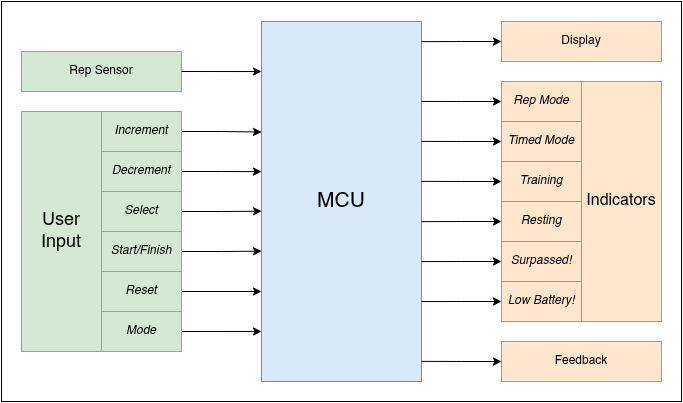

The diagram above was exported from draw.io. Its source (the exported page's mxGraphModel, read from the mxfile embedded in the PNG):
<mxGraphModel dx="946" dy="617" grid="1" gridSize="10" guides="1" tooltips="1" connect="1" arrows="1" fold="1" page="1" pageScale="1" pageWidth="850" pageHeight="1100" math="0" shadow="0">
  <root>
    <mxCell id="0" />
    <mxCell id="1" parent="0" />
    <mxCell id="DLzxc1B8oth-i-Byh6zy-29" parent="1" style="rounded=0;whiteSpace=wrap;html=1;" value="" vertex="1">
      <mxGeometry height="400" width="680" x="60" y="180" as="geometry" />
    </mxCell>
    <mxCell id="eg4fr6yr_4DlAKPxB_Dj-1" parent="1" style="rounded=0;whiteSpace=wrap;html=1;fillColor=#dae8fc;strokeColor=#6c8ebf;" value="&lt;font style=&quot;font-size: 21px;&quot;&gt;MCU&lt;/font&gt;" vertex="1">
      <mxGeometry height="360" width="160" x="320" y="200" as="geometry" />
    </mxCell>
    <mxCell id="eg4fr6yr_4DlAKPxB_Dj-2" parent="1" style="rounded=0;whiteSpace=wrap;html=1;fillColor=#d5e8d4;strokeColor=#82b366;" value="Rep Sensor" vertex="1">
      <mxGeometry height="40" width="160" x="80" y="230" as="geometry" />
    </mxCell>
    <mxCell id="eg4fr6yr_4DlAKPxB_Dj-4" parent="1" style="rounded=0;whiteSpace=wrap;html=1;fillColor=#ffe6cc;strokeColor=#d79b00;" value="Display" vertex="1">
      <mxGeometry height="40" width="160" x="560" y="200" as="geometry" />
    </mxCell>
    <mxCell id="eg4fr6yr_4DlAKPxB_Dj-5" parent="1" style="rounded=0;whiteSpace=wrap;html=1;fillColor=#ffe6cc;strokeColor=#d79b00;" value="Feedback" vertex="1">
      <mxGeometry height="40" width="160" x="560" y="520" as="geometry" />
    </mxCell>
    <mxCell id="DLzxc1B8oth-i-Byh6zy-15" edge="1" parent="1" source="eg4fr6yr_4DlAKPxB_Dj-11" style="edgeStyle=orthogonalEdgeStyle;rounded=0;orthogonalLoop=1;jettySize=auto;html=1;exitX=1;exitY=0.5;exitDx=0;exitDy=0;entryX=0;entryY=0.75;entryDx=0;entryDy=0;" target="eg4fr6yr_4DlAKPxB_Dj-1">
      <mxGeometry relative="1" as="geometry" />
    </mxCell>
    <mxCell id="eg4fr6yr_4DlAKPxB_Dj-15" parent="1" style="rounded=0;whiteSpace=wrap;html=1;fillColor=#ffe6cc;strokeColor=#d79b00;" value="&lt;font style=&quot;font-size: 16px;&quot;&gt;Indicators&lt;/font&gt;" vertex="1">
      <mxGeometry height="240" width="80" x="640" y="260" as="geometry" />
    </mxCell>
    <mxCell id="eg4fr6yr_4DlAKPxB_Dj-17" parent="1" style="rounded=0;whiteSpace=wrap;html=1;fillColor=#ffe6cc;strokeColor=#d79b00;" value="&lt;i&gt;Training&lt;/i&gt;" vertex="1">
      <mxGeometry height="40" width="80" x="560" y="340" as="geometry" />
    </mxCell>
    <mxCell id="eg4fr6yr_4DlAKPxB_Dj-18" parent="1" style="rounded=0;whiteSpace=wrap;html=1;fillColor=#ffe6cc;strokeColor=#d79b00;" value="&lt;i&gt;Resting&lt;/i&gt;" vertex="1">
      <mxGeometry height="40" width="80" x="560" y="380" as="geometry" />
    </mxCell>
    <mxCell id="eg4fr6yr_4DlAKPxB_Dj-19" parent="1" style="rounded=0;whiteSpace=wrap;html=1;fillColor=#ffe6cc;strokeColor=#d79b00;" value="&lt;i&gt;Rep Mode&lt;/i&gt;" vertex="1">
      <mxGeometry height="40" width="80" x="560" y="260" as="geometry" />
    </mxCell>
    <mxCell id="eg4fr6yr_4DlAKPxB_Dj-20" parent="1" style="rounded=0;whiteSpace=wrap;html=1;fillColor=#ffe6cc;strokeColor=#d79b00;" value="&lt;i&gt;Timed Mode&lt;/i&gt;" vertex="1">
      <mxGeometry height="40" width="80" x="560" y="300" as="geometry" />
    </mxCell>
    <mxCell id="DLzxc1B8oth-i-Byh6zy-1" parent="1" style="rounded=0;whiteSpace=wrap;html=1;fillColor=#ffe6cc;strokeColor=#d79b00;" value="&lt;i&gt;Surpassed!&lt;/i&gt;" vertex="1">
      <mxGeometry height="40" width="80" x="560" y="420" as="geometry" />
    </mxCell>
    <mxCell id="DLzxc1B8oth-i-Byh6zy-2" parent="1" style="rounded=0;whiteSpace=wrap;html=1;fillColor=#ffe6cc;strokeColor=#d79b00;" value="&lt;i&gt;Low Battery!&lt;/i&gt;" vertex="1">
      <mxGeometry height="40" width="80" x="560" y="460" as="geometry" />
    </mxCell>
    <mxCell id="DLzxc1B8oth-i-Byh6zy-7" edge="1" parent="1" source="eg4fr6yr_4DlAKPxB_Dj-2" style="edgeStyle=orthogonalEdgeStyle;rounded=0;orthogonalLoop=1;jettySize=auto;html=1;exitX=1;exitY=0.5;exitDx=0;exitDy=0;entryX=0;entryY=0.139;entryDx=0;entryDy=0;entryPerimeter=0;" target="eg4fr6yr_4DlAKPxB_Dj-1">
      <mxGeometry relative="1" as="geometry" />
    </mxCell>
    <mxCell id="DLzxc1B8oth-i-Byh6zy-8" edge="1" parent="1" source="eg4fr6yr_4DlAKPxB_Dj-7" style="edgeStyle=orthogonalEdgeStyle;rounded=0;orthogonalLoop=1;jettySize=auto;html=1;exitX=1;exitY=0.5;exitDx=0;exitDy=0;entryX=0;entryY=0.307;entryDx=0;entryDy=0;entryPerimeter=0;" target="eg4fr6yr_4DlAKPxB_Dj-1">
      <mxGeometry relative="1" as="geometry" />
    </mxCell>
    <mxCell id="DLzxc1B8oth-i-Byh6zy-10" edge="1" parent="1" source="eg4fr6yr_4DlAKPxB_Dj-8" style="edgeStyle=orthogonalEdgeStyle;rounded=0;orthogonalLoop=1;jettySize=auto;html=1;entryX=0;entryY=0.417;entryDx=0;entryDy=0;entryPerimeter=0;" target="eg4fr6yr_4DlAKPxB_Dj-1">
      <mxGeometry relative="1" as="geometry" />
    </mxCell>
    <mxCell id="DLzxc1B8oth-i-Byh6zy-12" edge="1" parent="1" source="eg4fr6yr_4DlAKPxB_Dj-9" style="edgeStyle=orthogonalEdgeStyle;rounded=0;orthogonalLoop=1;jettySize=auto;html=1;exitX=1;exitY=0.5;exitDx=0;exitDy=0;entryX=0;entryY=0.527;entryDx=0;entryDy=0;entryPerimeter=0;" target="eg4fr6yr_4DlAKPxB_Dj-1">
      <mxGeometry relative="1" as="geometry" />
    </mxCell>
    <mxCell id="DLzxc1B8oth-i-Byh6zy-13" edge="1" parent="1" source="eg4fr6yr_4DlAKPxB_Dj-10" style="edgeStyle=orthogonalEdgeStyle;rounded=0;orthogonalLoop=1;jettySize=auto;html=1;exitX=1;exitY=0.5;exitDx=0;exitDy=0;entryX=0;entryY=0.638;entryDx=0;entryDy=0;entryPerimeter=0;" target="eg4fr6yr_4DlAKPxB_Dj-1">
      <mxGeometry relative="1" as="geometry" />
    </mxCell>
    <mxCell id="DLzxc1B8oth-i-Byh6zy-16" edge="1" parent="1" source="eg4fr6yr_4DlAKPxB_Dj-12" style="edgeStyle=orthogonalEdgeStyle;rounded=0;orthogonalLoop=1;jettySize=auto;html=1;exitX=1;exitY=0.5;exitDx=0;exitDy=0;entryX=0;entryY=0.861;entryDx=0;entryDy=0;entryPerimeter=0;" target="eg4fr6yr_4DlAKPxB_Dj-1">
      <mxGeometry relative="1" as="geometry" />
    </mxCell>
    <mxCell id="DLzxc1B8oth-i-Byh6zy-17" edge="1" parent="1" source="eg4fr6yr_4DlAKPxB_Dj-4" style="edgeStyle=orthogonalEdgeStyle;rounded=0;orthogonalLoop=1;jettySize=auto;html=1;exitX=0;exitY=0.5;exitDx=0;exitDy=0;entryX=1;entryY=0.056;entryDx=0;entryDy=0;entryPerimeter=0;endArrow=none;endFill=0;startArrow=classic;startFill=1;" target="eg4fr6yr_4DlAKPxB_Dj-1">
      <mxGeometry relative="1" as="geometry" />
    </mxCell>
    <mxCell id="DLzxc1B8oth-i-Byh6zy-21" edge="1" parent="1" source="eg4fr6yr_4DlAKPxB_Dj-19" style="edgeStyle=orthogonalEdgeStyle;rounded=0;orthogonalLoop=1;jettySize=auto;html=1;exitX=0;exitY=0.5;exitDx=0;exitDy=0;entryX=1;entryY=0.222;entryDx=0;entryDy=0;entryPerimeter=0;endArrow=none;endFill=0;startArrow=classic;startFill=1;" target="eg4fr6yr_4DlAKPxB_Dj-1">
      <mxGeometry relative="1" as="geometry" />
    </mxCell>
    <mxCell id="DLzxc1B8oth-i-Byh6zy-22" edge="1" parent="1" source="eg4fr6yr_4DlAKPxB_Dj-20" style="edgeStyle=orthogonalEdgeStyle;rounded=0;orthogonalLoop=1;jettySize=auto;html=1;exitX=0;exitY=0.5;exitDx=0;exitDy=0;entryX=1;entryY=0.333;entryDx=0;entryDy=0;entryPerimeter=0;endArrow=none;endFill=0;startArrow=classic;startFill=1;" target="eg4fr6yr_4DlAKPxB_Dj-1">
      <mxGeometry relative="1" as="geometry" />
    </mxCell>
    <mxCell id="DLzxc1B8oth-i-Byh6zy-23" edge="1" parent="1" source="eg4fr6yr_4DlAKPxB_Dj-17" style="edgeStyle=orthogonalEdgeStyle;rounded=0;orthogonalLoop=1;jettySize=auto;html=1;exitX=0;exitY=0.5;exitDx=0;exitDy=0;entryX=1;entryY=0.444;entryDx=0;entryDy=0;entryPerimeter=0;endArrow=none;endFill=0;startArrow=classic;startFill=1;" target="eg4fr6yr_4DlAKPxB_Dj-1">
      <mxGeometry relative="1" as="geometry" />
    </mxCell>
    <mxCell id="DLzxc1B8oth-i-Byh6zy-24" edge="1" parent="1" source="eg4fr6yr_4DlAKPxB_Dj-18" style="edgeStyle=orthogonalEdgeStyle;rounded=0;orthogonalLoop=1;jettySize=auto;html=1;exitX=0;exitY=0.5;exitDx=0;exitDy=0;entryX=1;entryY=0.556;entryDx=0;entryDy=0;entryPerimeter=0;endArrow=none;endFill=0;startArrow=classic;startFill=1;" target="eg4fr6yr_4DlAKPxB_Dj-1">
      <mxGeometry relative="1" as="geometry" />
    </mxCell>
    <mxCell id="DLzxc1B8oth-i-Byh6zy-25" edge="1" parent="1" source="DLzxc1B8oth-i-Byh6zy-1" style="edgeStyle=orthogonalEdgeStyle;rounded=0;orthogonalLoop=1;jettySize=auto;html=1;exitX=0;exitY=0.5;exitDx=0;exitDy=0;entryX=1;entryY=0.667;entryDx=0;entryDy=0;entryPerimeter=0;endArrow=none;endFill=0;startArrow=classic;startFill=1;" target="eg4fr6yr_4DlAKPxB_Dj-1">
      <mxGeometry relative="1" as="geometry" />
    </mxCell>
    <mxCell id="DLzxc1B8oth-i-Byh6zy-26" edge="1" parent="1" source="DLzxc1B8oth-i-Byh6zy-2" style="edgeStyle=orthogonalEdgeStyle;rounded=0;orthogonalLoop=1;jettySize=auto;html=1;exitX=0;exitY=0.5;exitDx=0;exitDy=0;entryX=1;entryY=0.778;entryDx=0;entryDy=0;entryPerimeter=0;endArrow=none;endFill=0;startArrow=classic;startFill=1;" target="eg4fr6yr_4DlAKPxB_Dj-1">
      <mxGeometry relative="1" as="geometry" />
    </mxCell>
    <mxCell id="DLzxc1B8oth-i-Byh6zy-27" edge="1" parent="1" source="eg4fr6yr_4DlAKPxB_Dj-5" style="edgeStyle=orthogonalEdgeStyle;rounded=0;orthogonalLoop=1;jettySize=auto;html=1;exitX=0;exitY=0.5;exitDx=0;exitDy=0;entryX=1;entryY=0.944;entryDx=0;entryDy=0;entryPerimeter=0;endArrow=none;endFill=0;startArrow=classic;startFill=1;" target="eg4fr6yr_4DlAKPxB_Dj-1">
      <mxGeometry relative="1" as="geometry" />
    </mxCell>
    <mxCell id="DLzxc1B8oth-i-Byh6zy-28" connectable="0" parent="1" style="group;fillColor=#d5e8d4;strokeColor=#82b366;" value="" vertex="1">
      <mxGeometry height="240" width="160" x="80" y="290" as="geometry" />
    </mxCell>
    <mxCell id="eg4fr6yr_4DlAKPxB_Dj-3" parent="DLzxc1B8oth-i-Byh6zy-28" style="rounded=0;whiteSpace=wrap;html=1;fillColor=#d5e8d4;strokeColor=#82b366;" value="&lt;font style=&quot;font-size: 18px;&quot;&gt;User&lt;/font&gt;&lt;div&gt;&lt;font style=&quot;font-size: 18px;&quot;&gt;Input&lt;/font&gt;&lt;/div&gt;" vertex="1">
      <mxGeometry height="240" width="80" as="geometry" />
    </mxCell>
    <mxCell id="eg4fr6yr_4DlAKPxB_Dj-7" parent="DLzxc1B8oth-i-Byh6zy-28" style="rounded=0;whiteSpace=wrap;html=1;fillColor=#d5e8d4;strokeColor=#82b366;" value="&lt;i&gt;Increment&lt;/i&gt;" vertex="1">
      <mxGeometry height="40" width="80" x="80" as="geometry" />
    </mxCell>
    <mxCell id="eg4fr6yr_4DlAKPxB_Dj-8" parent="DLzxc1B8oth-i-Byh6zy-28" style="rounded=0;whiteSpace=wrap;html=1;fillColor=#d5e8d4;strokeColor=#82b366;" value="&lt;i&gt;Decrement&lt;/i&gt;" vertex="1">
      <mxGeometry height="40" width="80" x="80" y="40" as="geometry" />
    </mxCell>
    <mxCell id="eg4fr6yr_4DlAKPxB_Dj-9" parent="DLzxc1B8oth-i-Byh6zy-28" style="rounded=0;whiteSpace=wrap;html=1;fillColor=#d5e8d4;strokeColor=#82b366;" value="&lt;i&gt;Select&lt;/i&gt;" vertex="1">
      <mxGeometry height="40" width="80" x="80" y="80" as="geometry" />
    </mxCell>
    <mxCell id="eg4fr6yr_4DlAKPxB_Dj-10" parent="DLzxc1B8oth-i-Byh6zy-28" style="rounded=0;whiteSpace=wrap;html=1;fillColor=#d5e8d4;strokeColor=#82b366;" value="&lt;i&gt;Start/Finish&lt;/i&gt;" vertex="1">
      <mxGeometry height="40" width="80" x="80" y="120" as="geometry" />
    </mxCell>
    <mxCell id="eg4fr6yr_4DlAKPxB_Dj-11" parent="DLzxc1B8oth-i-Byh6zy-28" style="rounded=0;whiteSpace=wrap;html=1;fillColor=#d5e8d4;strokeColor=#82b366;" value="&lt;i&gt;Reset&lt;/i&gt;" vertex="1">
      <mxGeometry height="40" width="80" x="80" y="160" as="geometry" />
    </mxCell>
    <mxCell id="eg4fr6yr_4DlAKPxB_Dj-12" parent="DLzxc1B8oth-i-Byh6zy-28" style="rounded=0;whiteSpace=wrap;html=1;fillColor=#d5e8d4;strokeColor=#82b366;" value="&lt;i&gt;Mode&lt;/i&gt;" vertex="1">
      <mxGeometry height="40" width="80" x="80" y="200" as="geometry" />
    </mxCell>
  </root>
</mxGraphModel>